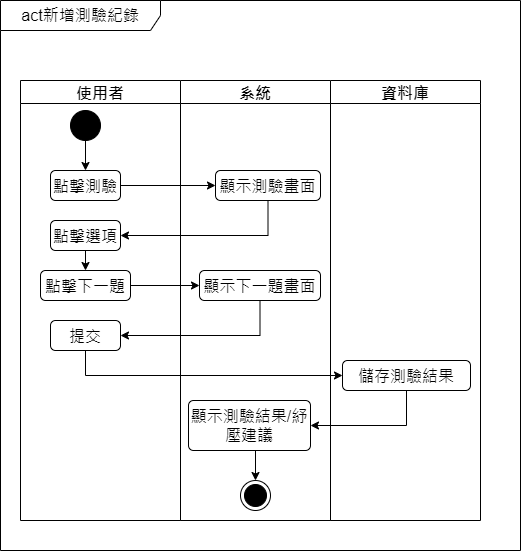

The diagram above was exported from draw.io. Its source (the exported page's mxGraphModel, read from the mxfile embedded in the PNG):
<mxGraphModel dx="743" dy="1522" grid="1" gridSize="10" guides="1" tooltips="1" connect="1" arrows="1" fold="1" page="1" pageScale="1" pageWidth="827" pageHeight="1169" math="0" shadow="0">
  <root>
    <mxCell id="0" />
    <mxCell id="1" parent="0" />
    <mxCell id="Kxi6w6OUu8dSat3lFSxK-36" value="act新增測驗紀錄" style="shape=umlFrame;whiteSpace=wrap;html=1;pointerEvents=0;recursiveResize=0;container=1;collapsible=0;width=160;fontSize=16;" parent="1" vertex="1">
      <mxGeometry x="220" y="-70" width="520" height="550" as="geometry" />
    </mxCell>
    <mxCell id="Kxi6w6OUu8dSat3lFSxK-42" value="使用者" style="swimlane;fontSize=16;" parent="Kxi6w6OUu8dSat3lFSxK-36" vertex="1">
      <mxGeometry x="20" y="80" width="160" height="440" as="geometry" />
    </mxCell>
    <mxCell id="Kxi6w6OUu8dSat3lFSxK-47" style="edgeStyle=orthogonalEdgeStyle;rounded=0;orthogonalLoop=1;jettySize=auto;html=1;exitX=0.5;exitY=1;exitDx=0;exitDy=0;entryX=0.5;entryY=0;entryDx=0;entryDy=0;fontSize=16;" parent="Kxi6w6OUu8dSat3lFSxK-42" source="Kxi6w6OUu8dSat3lFSxK-44" target="Kxi6w6OUu8dSat3lFSxK-45" edge="1">
      <mxGeometry relative="1" as="geometry" />
    </mxCell>
    <mxCell id="Kxi6w6OUu8dSat3lFSxK-44" value="" style="ellipse;fillColor=strokeColor;html=1;fontSize=16;" parent="Kxi6w6OUu8dSat3lFSxK-42" vertex="1">
      <mxGeometry x="50" y="30" width="30" height="30" as="geometry" />
    </mxCell>
    <mxCell id="Kxi6w6OUu8dSat3lFSxK-45" value="點擊測驗" style="html=1;align=center;verticalAlign=top;rounded=1;absoluteArcSize=1;arcSize=10;dashed=0;whiteSpace=wrap;fontSize=16;" parent="Kxi6w6OUu8dSat3lFSxK-42" vertex="1">
      <mxGeometry x="30" y="90" width="70" height="30" as="geometry" />
    </mxCell>
    <mxCell id="Kxi6w6OUu8dSat3lFSxK-66" style="edgeStyle=orthogonalEdgeStyle;rounded=0;orthogonalLoop=1;jettySize=auto;html=1;exitX=0.5;exitY=1;exitDx=0;exitDy=0;entryX=0.5;entryY=0;entryDx=0;entryDy=0;fontSize=16;" parent="Kxi6w6OUu8dSat3lFSxK-42" source="Kxi6w6OUu8dSat3lFSxK-60" target="Kxi6w6OUu8dSat3lFSxK-62" edge="1">
      <mxGeometry relative="1" as="geometry" />
    </mxCell>
    <mxCell id="Kxi6w6OUu8dSat3lFSxK-60" value="點擊選項" style="html=1;align=center;verticalAlign=top;rounded=1;absoluteArcSize=1;arcSize=10;dashed=0;whiteSpace=wrap;fontSize=16;" parent="Kxi6w6OUu8dSat3lFSxK-42" vertex="1">
      <mxGeometry x="30" y="140" width="70" height="30" as="geometry" />
    </mxCell>
    <mxCell id="Kxi6w6OUu8dSat3lFSxK-62" value="點擊下一題" style="html=1;align=center;verticalAlign=top;rounded=1;absoluteArcSize=1;arcSize=10;dashed=0;whiteSpace=wrap;fontSize=16;" parent="Kxi6w6OUu8dSat3lFSxK-42" vertex="1">
      <mxGeometry x="20" y="190" width="90" height="30" as="geometry" />
    </mxCell>
    <mxCell id="Kxi6w6OUu8dSat3lFSxK-67" value="提交" style="html=1;align=center;verticalAlign=top;rounded=1;absoluteArcSize=1;arcSize=10;dashed=0;whiteSpace=wrap;fontSize=16;" parent="Kxi6w6OUu8dSat3lFSxK-42" vertex="1">
      <mxGeometry x="30" y="240" width="70" height="30" as="geometry" />
    </mxCell>
    <mxCell id="Kxi6w6OUu8dSat3lFSxK-43" value="系統" style="swimlane;fontSize=16;" parent="Kxi6w6OUu8dSat3lFSxK-36" vertex="1">
      <mxGeometry x="180" y="80" width="150" height="440" as="geometry" />
    </mxCell>
    <mxCell id="Kxi6w6OUu8dSat3lFSxK-58" value="顯示測驗畫面" style="html=1;align=center;verticalAlign=top;rounded=1;absoluteArcSize=1;arcSize=10;dashed=0;whiteSpace=wrap;fontSize=16;" parent="Kxi6w6OUu8dSat3lFSxK-43" vertex="1">
      <mxGeometry x="35" y="90" width="105" height="30" as="geometry" />
    </mxCell>
    <mxCell id="Kxi6w6OUu8dSat3lFSxK-63" value="顯示下一題畫面" style="html=1;align=center;verticalAlign=top;rounded=1;absoluteArcSize=1;arcSize=10;dashed=0;whiteSpace=wrap;fontSize=16;" parent="Kxi6w6OUu8dSat3lFSxK-43" vertex="1">
      <mxGeometry x="19" y="190" width="121" height="30" as="geometry" />
    </mxCell>
    <mxCell id="mLXIpS0bG0iBFiFvOo4V-3" style="edgeStyle=orthogonalEdgeStyle;rounded=0;orthogonalLoop=1;jettySize=auto;html=1;exitX=0.5;exitY=1;exitDx=0;exitDy=0;entryX=0.5;entryY=0;entryDx=0;entryDy=0;fontSize=16;" edge="1" parent="Kxi6w6OUu8dSat3lFSxK-43" source="Kxi6w6OUu8dSat3lFSxK-69" target="Kxi6w6OUu8dSat3lFSxK-72">
      <mxGeometry relative="1" as="geometry" />
    </mxCell>
    <mxCell id="Kxi6w6OUu8dSat3lFSxK-69" value="顯示測驗結果/紓壓建議" style="html=1;align=center;verticalAlign=top;rounded=1;absoluteArcSize=1;arcSize=10;dashed=0;whiteSpace=wrap;fontSize=16;" parent="Kxi6w6OUu8dSat3lFSxK-43" vertex="1">
      <mxGeometry x="8" y="320" width="122" height="50" as="geometry" />
    </mxCell>
    <mxCell id="Kxi6w6OUu8dSat3lFSxK-72" value="" style="ellipse;html=1;shape=endState;fillColor=strokeColor;fontSize=16;" parent="Kxi6w6OUu8dSat3lFSxK-43" vertex="1">
      <mxGeometry x="60" y="400" width="30" height="30" as="geometry" />
    </mxCell>
    <mxCell id="Kxi6w6OUu8dSat3lFSxK-61" style="edgeStyle=orthogonalEdgeStyle;rounded=0;orthogonalLoop=1;jettySize=auto;html=1;exitX=1;exitY=0.5;exitDx=0;exitDy=0;entryX=0;entryY=0.5;entryDx=0;entryDy=0;fontSize=16;" parent="Kxi6w6OUu8dSat3lFSxK-36" source="Kxi6w6OUu8dSat3lFSxK-45" target="Kxi6w6OUu8dSat3lFSxK-58" edge="1">
      <mxGeometry relative="1" as="geometry" />
    </mxCell>
    <mxCell id="Kxi6w6OUu8dSat3lFSxK-64" style="edgeStyle=orthogonalEdgeStyle;rounded=0;orthogonalLoop=1;jettySize=auto;html=1;exitX=1;exitY=0.5;exitDx=0;exitDy=0;fontSize=16;" parent="Kxi6w6OUu8dSat3lFSxK-36" source="Kxi6w6OUu8dSat3lFSxK-62" target="Kxi6w6OUu8dSat3lFSxK-63" edge="1">
      <mxGeometry relative="1" as="geometry" />
    </mxCell>
    <mxCell id="Kxi6w6OUu8dSat3lFSxK-65" style="edgeStyle=orthogonalEdgeStyle;rounded=0;orthogonalLoop=1;jettySize=auto;html=1;exitX=0.5;exitY=1;exitDx=0;exitDy=0;entryX=1;entryY=0.5;entryDx=0;entryDy=0;fontSize=16;" parent="Kxi6w6OUu8dSat3lFSxK-36" source="Kxi6w6OUu8dSat3lFSxK-58" target="Kxi6w6OUu8dSat3lFSxK-60" edge="1">
      <mxGeometry relative="1" as="geometry" />
    </mxCell>
    <mxCell id="Kxi6w6OUu8dSat3lFSxK-68" style="edgeStyle=orthogonalEdgeStyle;rounded=0;orthogonalLoop=1;jettySize=auto;html=1;exitX=0.5;exitY=1;exitDx=0;exitDy=0;entryX=1;entryY=0.5;entryDx=0;entryDy=0;fontSize=16;" parent="Kxi6w6OUu8dSat3lFSxK-36" source="Kxi6w6OUu8dSat3lFSxK-63" target="Kxi6w6OUu8dSat3lFSxK-67" edge="1">
      <mxGeometry relative="1" as="geometry" />
    </mxCell>
    <mxCell id="cdQPdH9sXlHI6XFG-GFb-1" value="資料庫" style="swimlane;fontSize=16;" parent="Kxi6w6OUu8dSat3lFSxK-36" vertex="1">
      <mxGeometry x="330" y="80" width="150" height="440" as="geometry" />
    </mxCell>
    <mxCell id="cdQPdH9sXlHI6XFG-GFb-5" value="儲存測驗結果" style="html=1;align=center;verticalAlign=top;rounded=1;absoluteArcSize=1;arcSize=10;dashed=0;whiteSpace=wrap;fontSize=16;" parent="cdQPdH9sXlHI6XFG-GFb-1" vertex="1">
      <mxGeometry x="12" y="280" width="128" height="30" as="geometry" />
    </mxCell>
    <mxCell id="mLXIpS0bG0iBFiFvOo4V-1" style="edgeStyle=orthogonalEdgeStyle;rounded=0;orthogonalLoop=1;jettySize=auto;html=1;exitX=0.5;exitY=1;exitDx=0;exitDy=0;entryX=0;entryY=0.5;entryDx=0;entryDy=0;fontSize=16;" edge="1" parent="Kxi6w6OUu8dSat3lFSxK-36" source="Kxi6w6OUu8dSat3lFSxK-67" target="cdQPdH9sXlHI6XFG-GFb-5">
      <mxGeometry relative="1" as="geometry" />
    </mxCell>
    <mxCell id="mLXIpS0bG0iBFiFvOo4V-2" style="edgeStyle=orthogonalEdgeStyle;rounded=0;orthogonalLoop=1;jettySize=auto;html=1;exitX=0.5;exitY=1;exitDx=0;exitDy=0;entryX=1;entryY=0.5;entryDx=0;entryDy=0;fontSize=16;" edge="1" parent="Kxi6w6OUu8dSat3lFSxK-36" source="cdQPdH9sXlHI6XFG-GFb-5" target="Kxi6w6OUu8dSat3lFSxK-69">
      <mxGeometry relative="1" as="geometry" />
    </mxCell>
  </root>
</mxGraphModel>